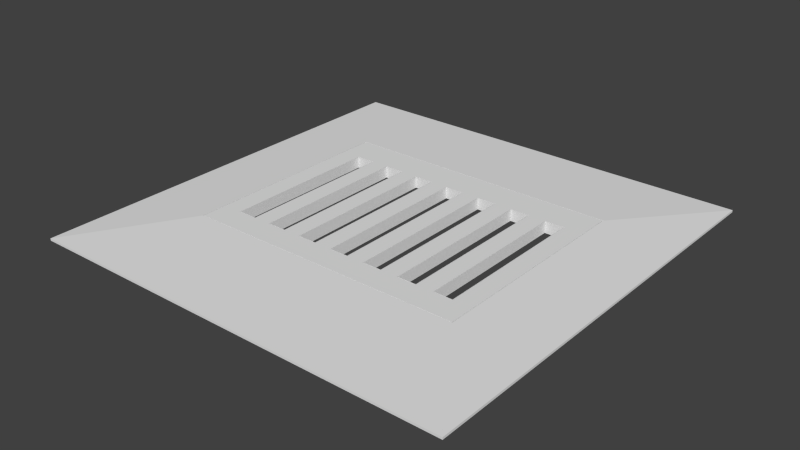 # Source: BLENDER_DeckeGulliEckig.blend  (saved by Blender 2.70.0; exported with 4.5.12 LTS)
import bpy
from mathutils import Matrix  # noqa: F401  (used for matrix-valued properties, if any)

bpy.ops.wm.read_factory_settings(use_empty=True)
scene = bpy.context.scene
scene.name = 'Scene'

# ---- collections
col_collection_1 = bpy.data.collections.new('Collection 1'); scene.collection.children.link(col_collection_1)

# ---- world
world_world = bpy.data.worlds.new('World'); scene.world = world_world
world_world.color = (0.05088, 0.05088, 0.05088)
world_world.use_sun_shadow = False
world_world.sun_shadow_jitter_overblur = 0.0
world_world.cycles.sampling_method = 'MANUAL'
world_world.cycles.sample_map_resolution = 256

# ---- meshes
me_plane = bpy.data.meshes.new('Plane')
me_plane.from_pydata([(-0.6514, -0.4966, -0.9785), (-1.0, -1.0, -1.0), (1.0, -1.0, -1.0), (1.0, 1.0, -1.0), (0.6514, 0.5268, -0.9785), (0.6514, -0.4966, -0.9785), (-0.6514, 0.5268, -0.9785), (-1.0, 1.0, -1.0), (-1.0, 1.0, -1.01), (-1.0, -1.0, -1.01), (1.0, -1.0, -1.01), (1.0, 1.0, -1.01), (-0.6514, -0.4966, -1.032), (0.6514, 0.5268, -1.032), (-0.6514, 0.5268, -1.032), (0.6514, -0.4966, -1.032), (-0.471, 0.3681, -0.9785), (-0.5566, 0.3681, -0.9785), (-0.5566, -0.3715, -0.9785), (-0.471, -0.3715, -0.9785), (-0.3854, 0.3681, -0.9785), (-0.3854, -0.3715, -0.9785), (-0.2997, -0.3715, -0.9785), (-0.2997, 0.3681, -0.9785), (0.3854, 0.3681, -0.9785), (0.2997, 0.3681, -0.9785), (0.2997, -0.3715, -0.9785), (0.3854, -0.3715, -0.9785), (-0.04282, -0.3715, -0.9785), (0.04282, -0.3715, -0.9785), (0.04282, 0.3681, -0.9785), (-0.04282, 0.3681, -0.9785), (0.1284, 0.3681, -0.9785), (0.1284, -0.3715, -0.9785), (0.2141, -0.3715, -0.9785), (0.2141, 0.3681, -0.9785), (-0.2141, -0.3715, -0.9785), (-0.1284, -0.3715, -0.9785), (-0.1284, 0.3681, -0.9785), (-0.2141, 0.3681, -0.9785), (-0.4677, -0.3748, -0.9785), (-0.3887, -0.3748, -0.9785), (-0.3887, 0.3714, -0.9785), (-0.2964, 0.3714, -0.9785), (-0.2964, -0.3748, -0.9785), (-0.2174, -0.3748, -0.9785), (-0.2174, 0.3714, -0.9785), (-0.1251, 0.3714, -0.9785), (-0.1251, -0.3748, -0.9785), (-0.04612, -0.3748, -0.9785), (-0.04612, 0.3714, -0.9785), (0.04612, 0.3714, -0.9785), (0.04612, -0.3748, -0.9785), (0.1251, -0.3748, -0.9785), (0.1251, 0.3714, -0.9785), (0.2174, 0.3714, -0.9785), (0.2174, -0.3748, -0.9785), (0.2964, -0.3748, -0.9785), (0.2964, 0.3714, -0.9785), (0.3887, 0.3714, -0.9785), (0.3887, -0.3748, -0.9785), (0.4677, -0.3748, -0.9785), (0.4677, 0.3714, -0.9785), (0.5599, 0.3714, -0.9785), (0.6473, 0.5227, -0.9785), (-0.6473, 0.5227, -0.9785), (-0.6473, -0.4926, -0.9785), (-0.5599, -0.3748, -0.9785), (-0.5599, 0.3714, -0.9785), (-0.4677, 0.3714, -0.9785), (0.6473, -0.4926, -0.9785), (0.5599, -0.3748, -0.9785), (0.5566, 0.3681, -0.9785), (0.471, 0.3681, -0.9785), (0.471, -0.3715, -0.9785), (0.5566, -0.3715, -0.9785), (0.2141, -0.3715, -1.032), (0.1284, -0.3715, -1.032), (0.1284, 0.3681, -1.032), (0.2141, 0.3681, -1.032), (-0.471, 0.3681, -1.032), (-0.471, -0.3715, -1.032), (-0.5566, -0.3715, -1.032), (-0.5566, 0.3681, -1.032), (-0.3854, -0.3715, -1.032), (-0.3854, 0.3681, -1.032), (-0.2997, 0.3681, -1.032), (-0.2997, -0.3715, -1.032), (-0.2141, 0.3681, -1.032), (-0.1284, 0.3681, -1.032), (-0.1284, -0.3715, -1.032), (-0.2141, -0.3715, -1.032), (0.04282, -0.3715, -1.032), (-0.04282, -0.3715, -1.032), (-0.04282, 0.3681, -1.032), (0.04282, 0.3681, -1.032), (0.3854, -0.3715, -1.032), (0.2997, -0.3715, -1.032), (0.2997, 0.3681, -1.032), (0.3854, 0.3681, -1.032), (0.5566, 0.3681, -1.032), (0.5566, -0.3715, -1.032), (0.471, -0.3715, -1.032), (0.471, 0.3681, -1.032), (-0.4677, -0.3748, -1.032), (-0.3887, -0.3748, -1.032), (-0.2964, -0.3748, -1.032), (-0.2174, -0.3748, -1.032), (-0.1251, -0.3748, -1.032), (-0.04612, -0.3748, -1.032), (0.04612, -0.3748, -1.032), (0.1251, -0.3748, -1.032), (0.2174, -0.3748, -1.032), (0.2964, -0.3748, -1.032), (0.3887, -0.3748, -1.032), (0.4677, -0.3748, -1.032), (0.5599, -0.3748, -1.032), (0.5599, 0.3714, -1.032), (0.6473, 0.5227, -1.032), (0.6473, -0.4926, -1.032), (-0.6473, -0.4926, -1.032), (-0.5599, -0.3748, -1.032), (-0.4677, 0.3714, -1.032), (-0.5599, 0.3714, -1.032), (-0.6473, 0.5227, -1.032), (0.4677, 0.3714, -1.032), (0.3887, 0.3714, -1.032), (0.2964, 0.3714, -1.032), (0.2174, 0.3714, -1.032), (0.1251, 0.3714, -1.032), (0.04612, 0.3714, -1.032), (-0.04612, 0.3714, -1.032), (-0.1251, 0.3714, -1.032), (-0.2174, 0.3714, -1.032), (-0.2964, 0.3714, -1.032), (-0.3887, 0.3714, -1.032)], [], [(0, 1, 2, 3, 4, 5), (0, 6, 4, 3, 7, 1), (1, 7, 8, 9), (2, 1, 9, 10), (3, 2, 10, 11), (7, 3, 11, 8), (12, 9, 8, 11, 13, 14), (12, 15, 13, 11, 10, 9), (6, 0, 12, 14), (4, 6, 14, 13), (0, 5, 15, 12), (5, 4, 13, 15), (83, 82, 18, 17), (80, 83, 17, 16), (82, 81, 19, 18), (81, 80, 16, 19), (85, 84, 21, 20), (86, 85, 20, 23), (84, 87, 22, 21), (87, 86, 23, 22), (98, 97, 26, 25), (99, 98, 25, 24), (97, 96, 27, 26), (96, 99, 24, 27), (94, 93, 28, 31), (95, 94, 31, 30), (93, 92, 29, 28), (92, 95, 30, 29), (78, 77, 33, 32), (79, 78, 32, 35), (77, 76, 34, 33), (76, 79, 35, 34), (88, 91, 36, 39), (89, 88, 39, 38), (91, 90, 37, 36), (90, 89, 38, 37), (40, 41, 42, 43, 44, 45, 46, 47, 48, 49, 50, 51, 52, 53, 54, 55, 56, 57, 58, 59, 60, 61, 62, 63, 64, 65, 66, 67, 68, 69), (40, 67, 66, 70, 64, 63, 71, 61, 60, 57, 56, 53, 52, 49, 48, 45, 44, 41), (104, 105, 106, 107, 108, 109, 110, 111, 112, 113, 114, 115, 116, 117, 118, 119, 120, 121), (104, 122, 123, 121, 120, 124, 118, 117, 125, 115, 114, 126, 127, 113, 112, 128, 129, 111, 110, 130, 131, 109, 108, 132, 133, 107, 106, 134, 135, 105), (50, 49, 109, 131), (51, 50, 131, 130), (49, 52, 110, 109), (52, 51, 130, 110), (46, 45, 107, 133), (47, 46, 133, 132), (45, 48, 108, 107), (48, 47, 132, 108), (42, 41, 105, 135), (43, 42, 135, 134), (41, 44, 106, 105), (44, 43, 134, 106), (68, 67, 121, 123), (69, 68, 123, 122), (67, 40, 104, 121), (40, 69, 122, 104), (54, 53, 111, 129), (55, 54, 129, 128), (53, 56, 112, 111), (56, 55, 128, 112), (58, 57, 113, 127), (59, 58, 127, 126), (57, 60, 114, 113), (60, 59, 126, 114), (62, 61, 115, 125), (63, 62, 125, 117), (61, 71, 116, 115), (71, 63, 117, 116), (124, 120, 66, 65), (118, 124, 65, 64), (120, 119, 70, 66), (119, 118, 64, 70), (103, 102, 74, 73), (100, 103, 73, 72), (102, 101, 75, 74), (101, 100, 72, 75)])
me_plane.use_remesh_preserve_volume = False
me_plane.use_remesh_preserve_attributes = False
me_plane.use_mirror_vertex_groups = False
me_plane.update()

# ---- objects
ob_deckemitgullieckig = bpy.data.objects.new('DeckeMitGulliEckig', me_plane)

# ---- transforms, parenting, visibility, modifiers, constraints
ob_deckemitgullieckig.location = (0.0, 0.0, 1.0)
ob_deckemitgullieckig.lineart.crease_threshold = 0.0

# ---- collection membership
col_collection_1.objects.link(ob_deckemitgullieckig)

# ---- scene / render settings (as saved in the file)
scene.frame_start = 1; scene.frame_end = 250; scene.frame_set(1)
scene.render.engine = 'BLENDER_EEVEE_NEXT'
scene.render.resolution_percentage = 50
scene.render.dither_intensity = 0.0
scene.cycles.use_denoising = False
scene.cycles.samples = 10
scene.cycles.sampling_pattern = 'TABULATED_SOBOL'
scene.cycles.light_sampling_threshold = 0.0
scene.cycles.use_adaptive_sampling = False
scene.cycles.use_light_tree = False
scene.cycles.blur_glossy = 0.0
scene.cycles.volume_bounces = 1
scene.cycles.pixel_filter_type = 'GAUSSIAN'
scene.cycles.sample_clamp_indirect = 0.0
scene.view_settings.view_transform = 'Standard'
bpy.context.view_layer.update()

# ---- added for rendering (the .blend has no active camera and no usable light): camera, sun
cam_auto = bpy.data.cameras.new('AutoCamera')
cam_auto.lens = 50.0
cam_auto.sensor_width = 36.0
cam_auto.clip_end = 1000.0
ob_auto_camera = bpy.data.objects.new('AutoCamera', cam_auto)
scene.collection.objects.link(ob_auto_camera)
ob_auto_camera.location = (2.61739, -3.14087, 2.08891)
ob_auto_camera.rotation_euler = (1.09748, -7.21219e-08, 0.694738)
scene.camera = ob_auto_camera
light_auto_sun = bpy.data.lights.new('AutoSun', 'SUN')
light_auto_sun.energy = 3.0
light_auto_sun.angle = 0.0523599
ob_auto_sun = bpy.data.objects.new('AutoSun', light_auto_sun)
scene.collection.objects.link(ob_auto_sun)
ob_auto_sun.rotation_euler = (0.872665, 0.174533, 0.523599)
bpy.context.view_layer.update()
